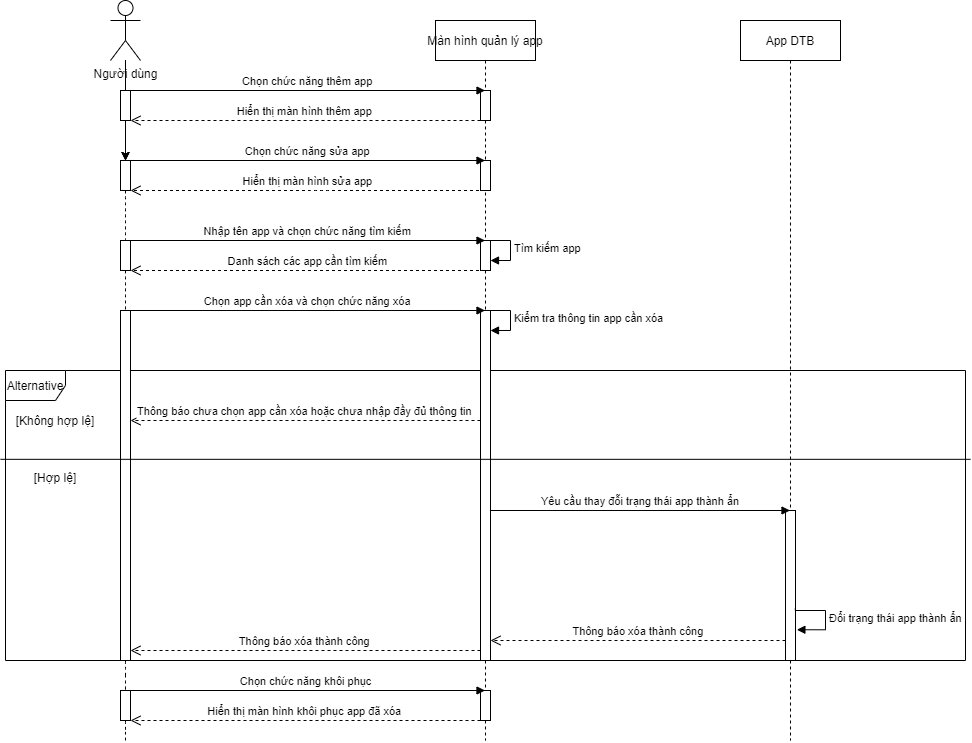

The diagram above was exported from draw.io. Its source (the exported page's mxGraphModel, read from the mxfile embedded in the PNG):
<mxGraphModel dx="1967" dy="724" grid="1" gridSize="10" guides="1" tooltips="1" connect="1" arrows="1" fold="1" page="1" pageScale="1" pageWidth="850" pageHeight="1100" math="0" shadow="0">
  <root>
    <mxCell id="0" />
    <mxCell id="1" parent="0" />
    <mxCell id="BK9nyebqrFUU206SnNy1-63" value="Alternative" style="shape=umlFrame;whiteSpace=wrap;html=1;" parent="1" vertex="1">
      <mxGeometry x="-55" y="410" width="960" height="290" as="geometry" />
    </mxCell>
    <mxCell id="3nuBFxr9cyL0pnOWT2aG-1" value="Màn hình quản lý app" style="shape=umlLifeline;perimeter=lifelinePerimeter;container=1;collapsible=0;recursiveResize=0;rounded=0;shadow=0;strokeWidth=1;" parent="1" vertex="1">
      <mxGeometry x="375" y="60" width="100" height="720" as="geometry" />
    </mxCell>
    <mxCell id="BK9nyebqrFUU206SnNy1-16" value="" style="html=1;points=[];perimeter=orthogonalPerimeter;" parent="3nuBFxr9cyL0pnOWT2aG-1" vertex="1">
      <mxGeometry x="45" y="70" width="10" height="30" as="geometry" />
    </mxCell>
    <mxCell id="BK9nyebqrFUU206SnNy1-26" value="" style="html=1;points=[];perimeter=orthogonalPerimeter;" parent="3nuBFxr9cyL0pnOWT2aG-1" vertex="1">
      <mxGeometry x="45" y="140" width="10" height="30" as="geometry" />
    </mxCell>
    <mxCell id="BK9nyebqrFUU206SnNy1-40" value="" style="html=1;points=[];perimeter=orthogonalPerimeter;" parent="3nuBFxr9cyL0pnOWT2aG-1" vertex="1">
      <mxGeometry x="45" y="220" width="10" height="30" as="geometry" />
    </mxCell>
    <mxCell id="BK9nyebqrFUU206SnNy1-47" value="" style="html=1;points=[];perimeter=orthogonalPerimeter;" parent="3nuBFxr9cyL0pnOWT2aG-1" vertex="1">
      <mxGeometry x="45" y="290" width="10" height="350" as="geometry" />
    </mxCell>
    <mxCell id="BK9nyebqrFUU206SnNy1-70" value="" style="html=1;points=[];perimeter=orthogonalPerimeter;" parent="3nuBFxr9cyL0pnOWT2aG-1" vertex="1">
      <mxGeometry x="45" y="670" width="10" height="30" as="geometry" />
    </mxCell>
    <mxCell id="3nuBFxr9cyL0pnOWT2aG-5" value="App DTB" style="shape=umlLifeline;perimeter=lifelinePerimeter;container=1;collapsible=0;recursiveResize=0;rounded=0;shadow=0;strokeWidth=1;" parent="1" vertex="1">
      <mxGeometry x="680" y="60" width="100" height="720" as="geometry" />
    </mxCell>
    <mxCell id="BK9nyebqrFUU206SnNy1-51" value="" style="html=1;points=[];perimeter=orthogonalPerimeter;" parent="3nuBFxr9cyL0pnOWT2aG-5" vertex="1">
      <mxGeometry x="45" y="490" width="10" height="150" as="geometry" />
    </mxCell>
    <mxCell id="BK9nyebqrFUU206SnNy1-61" value="Đổi trạng thái app thành ẩn" style="edgeStyle=orthogonalEdgeStyle;html=1;align=left;spacingLeft=2;endArrow=block;rounded=0;entryX=1.14;entryY=0.795;exitX=0.98;exitY=0.651;exitDx=0;exitDy=0;exitPerimeter=0;entryDx=0;entryDy=0;entryPerimeter=0;" parent="3nuBFxr9cyL0pnOWT2aG-5" source="BK9nyebqrFUU206SnNy1-51" target="BK9nyebqrFUU206SnNy1-51" edge="1">
      <mxGeometry relative="1" as="geometry">
        <mxPoint x="60" y="590" as="sourcePoint" />
        <Array as="points">
          <mxPoint x="55" y="590" />
          <mxPoint x="85" y="590" />
          <mxPoint x="85" y="609" />
        </Array>
        <mxPoint x="65" y="610" as="targetPoint" />
      </mxGeometry>
    </mxCell>
    <mxCell id="3nuBFxr9cyL0pnOWT2aG-7" value="Hiển thị màn hình thêm app" style="verticalAlign=bottom;endArrow=open;dashed=1;endSize=8;shadow=0;strokeWidth=1;" parent="1" source="BK9nyebqrFUU206SnNy1-16" target="BK9nyebqrFUU206SnNy1-14" edge="1">
      <mxGeometry relative="1" as="geometry">
        <mxPoint x="250" y="169.99999999999977" as="targetPoint" />
        <mxPoint x="420" y="169.99999999999977" as="sourcePoint" />
        <Array as="points">
          <mxPoint x="250" y="160" />
        </Array>
      </mxGeometry>
    </mxCell>
    <mxCell id="3nuBFxr9cyL0pnOWT2aG-8" value="Chọn chức năng thêm app" style="verticalAlign=bottom;endArrow=block;shadow=0;strokeWidth=1;" parent="1" target="3nuBFxr9cyL0pnOWT2aG-1" edge="1">
      <mxGeometry relative="1" as="geometry">
        <mxPoint x="70" y="130.0000000000001" as="sourcePoint" />
        <mxPoint x="240" y="130.0000000000001" as="targetPoint" />
      </mxGeometry>
    </mxCell>
    <mxCell id="3nuBFxr9cyL0pnOWT2aG-9" value="Chọn chức năng sửa app" style="verticalAlign=bottom;endArrow=block;shadow=0;strokeWidth=1;" parent="1" target="3nuBFxr9cyL0pnOWT2aG-1" edge="1">
      <mxGeometry relative="1" as="geometry">
        <mxPoint x="70" y="200" as="sourcePoint" />
        <mxPoint x="245" y="200" as="targetPoint" />
      </mxGeometry>
    </mxCell>
    <mxCell id="3nuBFxr9cyL0pnOWT2aG-10" value="Hiển thị màn hình sửa app" style="verticalAlign=bottom;endArrow=open;dashed=1;endSize=8;shadow=0;strokeWidth=1;" parent="1" source="3nuBFxr9cyL0pnOWT2aG-1" target="BK9nyebqrFUU206SnNy1-24" edge="1">
      <mxGeometry relative="1" as="geometry">
        <mxPoint x="250" y="250" as="targetPoint" />
        <mxPoint x="425" y="250" as="sourcePoint" />
        <Array as="points">
          <mxPoint x="260" y="230" />
        </Array>
      </mxGeometry>
    </mxCell>
    <mxCell id="BK9nyebqrFUU206SnNy1-11" style="edgeStyle=orthogonalEdgeStyle;curved=1;orthogonalLoop=1;jettySize=auto;html=1;dashed=1;endArrow=none;" parent="1" source="BK9nyebqrFUU206SnNy1-71" edge="1">
      <mxGeometry relative="1" as="geometry">
        <mxPoint x="65" y="780" as="targetPoint" />
      </mxGeometry>
    </mxCell>
    <mxCell id="BK9nyebqrFUU206SnNy1-73" value="" style="edgeStyle=orthogonalEdgeStyle;curved=1;orthogonalLoop=1;jettySize=auto;html=1;" parent="1" source="BK9nyebqrFUU206SnNy1-5" target="BK9nyebqrFUU206SnNy1-24" edge="1">
      <mxGeometry relative="1" as="geometry" />
    </mxCell>
    <mxCell id="BK9nyebqrFUU206SnNy1-75" value="" style="edgeStyle=orthogonalEdgeStyle;curved=1;orthogonalLoop=1;jettySize=auto;html=1;" parent="1" source="BK9nyebqrFUU206SnNy1-5" target="BK9nyebqrFUU206SnNy1-24" edge="1">
      <mxGeometry relative="1" as="geometry" />
    </mxCell>
    <mxCell id="BK9nyebqrFUU206SnNy1-76" value="" style="edgeStyle=orthogonalEdgeStyle;curved=1;orthogonalLoop=1;jettySize=auto;html=1;" parent="1" source="BK9nyebqrFUU206SnNy1-5" target="BK9nyebqrFUU206SnNy1-24" edge="1">
      <mxGeometry relative="1" as="geometry" />
    </mxCell>
    <mxCell id="BK9nyebqrFUU206SnNy1-5" value="Người dùng" style="shape=umlActor;verticalLabelPosition=bottom;verticalAlign=top;html=1;outlineConnect=0;" parent="1" vertex="1">
      <mxGeometry x="50" y="40" width="30" height="60" as="geometry" />
    </mxCell>
    <mxCell id="BK9nyebqrFUU206SnNy1-14" value="" style="html=1;points=[];perimeter=orthogonalPerimeter;" parent="1" vertex="1">
      <mxGeometry x="60" y="130" width="10" height="30" as="geometry" />
    </mxCell>
    <mxCell id="BK9nyebqrFUU206SnNy1-15" style="edgeStyle=orthogonalEdgeStyle;curved=1;orthogonalLoop=1;jettySize=auto;html=1;dashed=1;endArrow=none;" parent="1" source="BK9nyebqrFUU206SnNy1-5" target="BK9nyebqrFUU206SnNy1-14" edge="1">
      <mxGeometry relative="1" as="geometry">
        <mxPoint x="65" y="310" as="targetPoint" />
        <mxPoint x="65" y="100" as="sourcePoint" />
      </mxGeometry>
    </mxCell>
    <mxCell id="BK9nyebqrFUU206SnNy1-24" value="" style="html=1;points=[];perimeter=orthogonalPerimeter;" parent="1" vertex="1">
      <mxGeometry x="60" y="200" width="10" height="30" as="geometry" />
    </mxCell>
    <mxCell id="BK9nyebqrFUU206SnNy1-25" style="edgeStyle=orthogonalEdgeStyle;curved=1;orthogonalLoop=1;jettySize=auto;html=1;dashed=1;endArrow=none;" parent="1" source="BK9nyebqrFUU206SnNy1-14" target="BK9nyebqrFUU206SnNy1-24" edge="1">
      <mxGeometry relative="1" as="geometry">
        <mxPoint x="65" y="310" as="targetPoint" />
        <mxPoint x="65" y="180" as="sourcePoint" />
      </mxGeometry>
    </mxCell>
    <mxCell id="BK9nyebqrFUU206SnNy1-28" value="Hiển thị màn hình khôi phục app đã xóa" style="verticalAlign=bottom;endArrow=open;dashed=1;endSize=8;shadow=0;strokeWidth=1;" parent="1" target="BK9nyebqrFUU206SnNy1-71" edge="1">
      <mxGeometry relative="1" as="geometry">
        <mxPoint x="250" y="760" as="targetPoint" />
        <mxPoint x="420" y="760" as="sourcePoint" />
      </mxGeometry>
    </mxCell>
    <mxCell id="BK9nyebqrFUU206SnNy1-29" value="Chọn chức năng khôi phục " style="verticalAlign=bottom;endArrow=block;shadow=0;strokeWidth=1;" parent="1" target="3nuBFxr9cyL0pnOWT2aG-1" edge="1">
      <mxGeometry relative="1" as="geometry">
        <mxPoint x="70" y="730" as="sourcePoint" />
        <mxPoint x="240" y="730" as="targetPoint" />
      </mxGeometry>
    </mxCell>
    <mxCell id="BK9nyebqrFUU206SnNy1-30" value="Thông báo xóa thành công" style="verticalAlign=bottom;endArrow=open;dashed=1;endSize=8;exitX=1;exitY=0.95;shadow=0;strokeWidth=1;" parent="1" edge="1">
      <mxGeometry relative="1" as="geometry">
        <mxPoint x="430" y="680" as="targetPoint" />
        <mxPoint x="725" y="680" as="sourcePoint" />
      </mxGeometry>
    </mxCell>
    <mxCell id="BK9nyebqrFUU206SnNy1-31" value="Yêu cầu thay đỗi trạng thái app thành ẩn" style="verticalAlign=bottom;endArrow=block;shadow=0;strokeWidth=1;" parent="1" target="3nuBFxr9cyL0pnOWT2aG-5" edge="1">
      <mxGeometry relative="1" as="geometry">
        <mxPoint x="430" y="550" as="sourcePoint" />
        <mxPoint x="600" y="550" as="targetPoint" />
      </mxGeometry>
    </mxCell>
    <mxCell id="BK9nyebqrFUU206SnNy1-32" value="Danh sách các app cần tìm kiếm" style="verticalAlign=bottom;endArrow=open;dashed=1;endSize=8;shadow=0;strokeWidth=1;" parent="1" source="3nuBFxr9cyL0pnOWT2aG-1" target="BK9nyebqrFUU206SnNy1-37" edge="1">
      <mxGeometry relative="1" as="geometry">
        <mxPoint x="250" y="320" as="targetPoint" />
        <mxPoint x="425" y="320" as="sourcePoint" />
      </mxGeometry>
    </mxCell>
    <mxCell id="BK9nyebqrFUU206SnNy1-33" value="Nhập tên app và chọn chức năng tìm kiếm" style="verticalAlign=bottom;endArrow=block;shadow=0;strokeWidth=1;" parent="1" target="3nuBFxr9cyL0pnOWT2aG-1" edge="1">
      <mxGeometry relative="1" as="geometry">
        <mxPoint x="70" y="280" as="sourcePoint" />
        <mxPoint x="240" y="280" as="targetPoint" />
      </mxGeometry>
    </mxCell>
    <mxCell id="BK9nyebqrFUU206SnNy1-34" value="Thông báo chưa chọn app cần xóa hoặc chưa nhập đầy đủ thông tin" style="verticalAlign=bottom;endArrow=open;dashed=1;endSize=8;shadow=0;strokeWidth=1;" parent="1" source="BK9nyebqrFUU206SnNy1-47" target="BK9nyebqrFUU206SnNy1-45" edge="1">
      <mxGeometry relative="1" as="geometry">
        <mxPoint x="240" y="460" as="targetPoint" />
        <mxPoint x="415" y="460" as="sourcePoint" />
        <Array as="points">
          <mxPoint x="240" y="460" />
        </Array>
      </mxGeometry>
    </mxCell>
    <mxCell id="BK9nyebqrFUU206SnNy1-35" value="Chọn app cần xóa và chọn chức năng xóa" style="verticalAlign=bottom;endArrow=block;shadow=0;strokeWidth=1;" parent="1" target="3nuBFxr9cyL0pnOWT2aG-1" edge="1">
      <mxGeometry relative="1" as="geometry">
        <mxPoint x="70" y="350" as="sourcePoint" />
        <mxPoint x="240" y="350" as="targetPoint" />
      </mxGeometry>
    </mxCell>
    <mxCell id="BK9nyebqrFUU206SnNy1-37" value="" style="html=1;points=[];perimeter=orthogonalPerimeter;" parent="1" vertex="1">
      <mxGeometry x="60" y="280" width="10" height="30" as="geometry" />
    </mxCell>
    <mxCell id="BK9nyebqrFUU206SnNy1-39" style="edgeStyle=orthogonalEdgeStyle;curved=1;orthogonalLoop=1;jettySize=auto;html=1;dashed=1;endArrow=none;" parent="1" source="BK9nyebqrFUU206SnNy1-24" target="BK9nyebqrFUU206SnNy1-37" edge="1">
      <mxGeometry relative="1" as="geometry">
        <mxPoint x="65" y="560" as="targetPoint" />
        <mxPoint x="65" y="230" as="sourcePoint" />
      </mxGeometry>
    </mxCell>
    <mxCell id="BK9nyebqrFUU206SnNy1-44" value="Tìm kiếm app" style="edgeStyle=orthogonalEdgeStyle;html=1;align=left;spacingLeft=2;endArrow=block;rounded=0;entryX=1;entryY=0;" parent="1" edge="1">
      <mxGeometry relative="1" as="geometry">
        <mxPoint x="425" y="280" as="sourcePoint" />
        <Array as="points">
          <mxPoint x="450" y="280" />
        </Array>
        <mxPoint x="430" y="300" as="targetPoint" />
      </mxGeometry>
    </mxCell>
    <mxCell id="BK9nyebqrFUU206SnNy1-45" value="" style="html=1;points=[];perimeter=orthogonalPerimeter;" parent="1" vertex="1">
      <mxGeometry x="60" y="350" width="10" height="350" as="geometry" />
    </mxCell>
    <mxCell id="BK9nyebqrFUU206SnNy1-46" style="edgeStyle=orthogonalEdgeStyle;curved=1;orthogonalLoop=1;jettySize=auto;html=1;dashed=1;endArrow=none;" parent="1" source="BK9nyebqrFUU206SnNy1-37" target="BK9nyebqrFUU206SnNy1-45" edge="1">
      <mxGeometry relative="1" as="geometry">
        <mxPoint x="65" y="560" as="targetPoint" />
        <mxPoint x="65" y="310" as="sourcePoint" />
      </mxGeometry>
    </mxCell>
    <mxCell id="BK9nyebqrFUU206SnNy1-49" value="Kiểm tra thông tin app cần xóa" style="edgeStyle=orthogonalEdgeStyle;html=1;align=left;spacingLeft=2;endArrow=block;rounded=0;entryX=1;entryY=0;" parent="1" edge="1">
      <mxGeometry relative="1" as="geometry">
        <mxPoint x="425" y="350" as="sourcePoint" />
        <Array as="points">
          <mxPoint x="450" y="350" />
        </Array>
        <mxPoint x="430" y="370" as="targetPoint" />
      </mxGeometry>
    </mxCell>
    <mxCell id="BK9nyebqrFUU206SnNy1-62" value="Thông báo xóa thành công" style="verticalAlign=bottom;endArrow=open;dashed=1;endSize=8;shadow=0;strokeWidth=1;" parent="1" target="BK9nyebqrFUU206SnNy1-45" edge="1">
      <mxGeometry relative="1" as="geometry">
        <mxPoint x="120" y="690" as="targetPoint" />
        <mxPoint x="420" y="690" as="sourcePoint" />
      </mxGeometry>
    </mxCell>
    <mxCell id="BK9nyebqrFUU206SnNy1-67" value="" style="line;strokeWidth=1;align=left;verticalAlign=middle;spacingTop=-1;spacingLeft=3;spacingRight=3;rotatable=0;labelPosition=right;points=[];portConstraint=eastwest;" parent="1" vertex="1">
      <mxGeometry x="-60" y="490" width="970" height="17.63" as="geometry" />
    </mxCell>
    <mxCell id="BK9nyebqrFUU206SnNy1-68" value="[Hợp lệ]" style="text;html=1;align=center;verticalAlign=middle;whiteSpace=wrap;rounded=0;" parent="1" vertex="1">
      <mxGeometry x="-30" y="507.36" width="50" height="20" as="geometry" />
    </mxCell>
    <mxCell id="BK9nyebqrFUU206SnNy1-69" value="[Không hợp lệ]" style="text;html=1;align=center;verticalAlign=middle;whiteSpace=wrap;rounded=0;" parent="1" vertex="1">
      <mxGeometry x="-50" y="450" width="90" height="20" as="geometry" />
    </mxCell>
    <mxCell id="BK9nyebqrFUU206SnNy1-71" value="" style="html=1;points=[];perimeter=orthogonalPerimeter;" parent="1" vertex="1">
      <mxGeometry x="60" y="730" width="10" height="30" as="geometry" />
    </mxCell>
    <mxCell id="BK9nyebqrFUU206SnNy1-72" style="edgeStyle=orthogonalEdgeStyle;curved=1;orthogonalLoop=1;jettySize=auto;html=1;dashed=1;endArrow=none;" parent="1" source="BK9nyebqrFUU206SnNy1-45" target="BK9nyebqrFUU206SnNy1-71" edge="1">
      <mxGeometry relative="1" as="geometry">
        <mxPoint x="65" y="950" as="targetPoint" />
        <mxPoint x="65" y="700" as="sourcePoint" />
      </mxGeometry>
    </mxCell>
  </root>
</mxGraphModel>